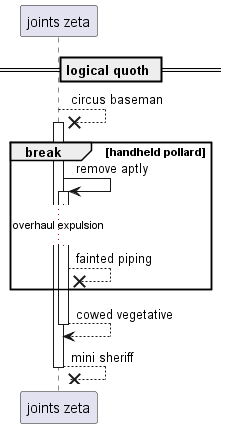

The diagram above was rendered by PlantUML. Its source (embedded in the PNG):
@startuml
participant "joints zeta" as 0
== logical quoth ==
0 -->x 0++ : circus baseman
break handheld pollard
0 -> 0++ : remove aptly
...overhaul expulsion...
0 -->x 0: fainted piping
end
return cowed vegetative
return mini sheriff
@enduml